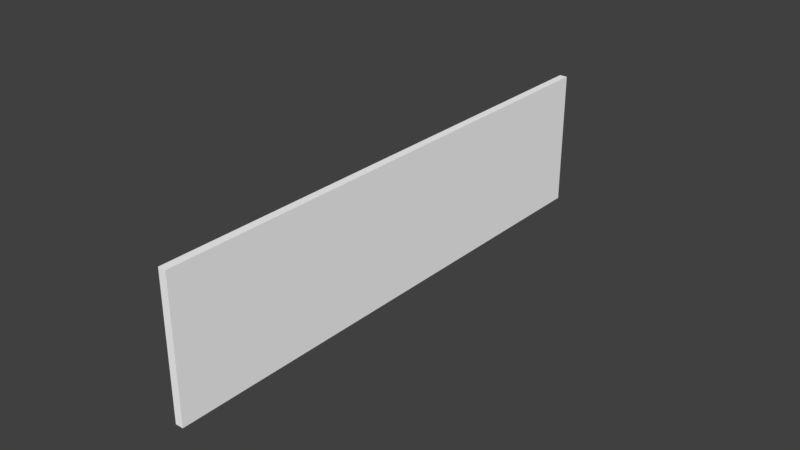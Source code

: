 # Source: annunpanel.blend  (saved by Blender 2.79.0; exported with 4.5.12 LTS)
import bpy
from mathutils import Matrix  # noqa: F401  (used for matrix-valued properties, if any)

bpy.ops.wm.read_factory_settings(use_empty=True)
scene = bpy.context.scene
scene.name = 'Scene'

# ---- collections
col_collection_1 = bpy.data.collections.new('Collection 1'); scene.collection.children.link(col_collection_1)

# ---- materials (node trees are filled in below, after node groups)
mat_lights = bpy.data.materials.new('lights')
mat_lights.alpha_threshold = 0.0
mat_lights.use_transparent_shadow = False
mat_lights.diffuse_color = (1.0, 1.0, 1.0, 1.0)
mat_lights.specular_color = (0.3, 0.3, 0.3)
mat_lights.roughness = 0.5
mat_lights.specular_intensity = 1.0
mat_interior = bpy.data.materials.new('interior')
mat_interior.alpha_threshold = 0.0
mat_interior.use_transparent_shadow = False
mat_interior.diffuse_color = (1.0, 1.0, 1.0, 1.0)
mat_interior.specular_color = (0.3, 0.3, 0.3)
mat_interior.roughness = 0.5
mat_interior.specular_intensity = 1.0

# ---- node groups
ng_auto_smooth = bpy.data.node_groups.new('Auto Smooth', 'GeometryNodeTree')
_s = ng_auto_smooth.interface.new_socket(name='Geometry', in_out='OUTPUT', socket_type='NodeSocketGeometry')
_s = ng_auto_smooth.interface.new_socket(name='Geometry', in_out='INPUT', socket_type='NodeSocketGeometry')
_s = ng_auto_smooth.interface.new_socket(name='Angle', in_out='INPUT', socket_type='NodeSocketFloat')
_s.subtype = 'ANGLE'
_s.min_value = 0.0
_s.max_value = 3.142
ng_auto_smooth.is_modifier = True
_N = ng_auto_smooth.nodes; _L = ng_auto_smooth.links
n0 = _N.new('NodeGroupOutput'); n0.name = 'Group Output'; n0.location = (480, -100)
n1 = _N.new('NodeGroupInput'); n1.name = 'Group Input'; n1.location = (-420, -300)
n2 = _N.new('NodeGroupInput'); n2.name = 'Group Input.001'; n2.location = (-60, -100)
n3 = _N.new('GeometryNodeSetShadeSmooth'); n3.name = 'Set Shade Smooth'; n3.location = (120, -100)
n3.domain = 'EDGE'
n4 = _N.new('GeometryNodeSetShadeSmooth'); n4.name = 'Set Shade Smooth.001'; n4.location = (300, -100)
n5 = _N.new('GeometryNodeInputMeshEdgeAngle'); n5.name = 'Edge Angle'; n5.location = (-420, -220)
n6 = _N.new('GeometryNodeInputEdgeSmooth'); n6.name = 'Is Edge Smooth'; n6.location = (-60, -160)
n7 = _N.new('GeometryNodeInputShadeSmooth'); n7.name = 'Is Face Smooth'; n7.location = (-240, -340)
n8 = _N.new('FunctionNodeBooleanMath'); n8.name = 'Boolean Math'; n8.location = (-60, -220)
n9 = _N.new('FunctionNodeCompare'); n9.name = 'Compare'; n9.location = (-240, -180)
n9.operation = 'LESS_EQUAL'
_L.new(n5.outputs[0], n9.inputs[0])
_L.new(n4.outputs[0], n0.inputs[0])
_L.new(n1.outputs[1], n9.inputs[1])
_L.new(n9.outputs[0], n8.inputs[0])
_L.new(n7.outputs[0], n8.inputs[1])
_L.new(n2.outputs[0], n3.inputs[0])
_L.new(n6.outputs[0], n3.inputs[1])
_L.new(n3.outputs[0], n4.inputs[0])
_L.new(n8.outputs[0], n3.inputs[2])
n0.is_active_output = True

# ---- material node trees

# ---- world
world_world = bpy.data.worlds.new('World'); scene.world = world_world
world_world.color = (0.05088, 0.05088, 0.05088)
world_world.use_sun_shadow = False
world_world.sun_shadow_jitter_overblur = 0.0
world_world.cycles.sampling_method = 'MANUAL'

# ---- meshes
me_plane_038 = bpy.data.meshes.new('Plane.038')
me_plane_038.from_pydata([(0.0, 0.01225, -0.0045), (0.0, 0.01225, 0.0045), (0.0, -0.01225, -0.0045), (0.0, -0.01225, 0.0045)], [], [(2, 0, 1, 3)])
_uv = me_plane_038.uv_layers.new(name='UVMap')
_uv.uv.foreach_set('vector', [0.8418, 0.003906, 0.9785, 0.003906, 0.9785, 0.1031, 0.8418, 0.1031])
me_plane_038.materials.append(mat_lights)
me_plane_038.use_remesh_preserve_volume = False
me_plane_038.use_remesh_preserve_attributes = False
me_plane_038.use_mirror_vertex_groups = False
me_plane_038.update()
me_plane_037 = bpy.data.meshes.new('Plane.037')
me_plane_037.from_pydata([(0.0, 0.01225, -0.0045), (0.0, 0.01225, 0.0045), (0.0, -0.01225, -0.0045), (0.0, -0.01225, 0.0045)], [], [(2, 0, 1, 3)])
_uv = me_plane_037.uv_layers.new(name='UVMap')
_uv.uv.foreach_set('vector', [0.8418, 0.1031, 0.9785, 0.1031, 0.9785, 0.2023, 0.8418, 0.2023])
me_plane_037.materials.append(mat_lights)
me_plane_037.use_remesh_preserve_volume = False
me_plane_037.use_remesh_preserve_attributes = False
me_plane_037.use_mirror_vertex_groups = False
me_plane_037.update()
me_plane_036 = bpy.data.meshes.new('Plane.036')
me_plane_036.from_pydata([(0.0, 0.01225, -0.0045), (0.0, 0.01225, 0.0045), (0.0, -0.01225, -0.0045), (0.0, -0.01225, 0.0045)], [], [(2, 0, 1, 3)])
_uv = me_plane_036.uv_layers.new(name='UVMap')
_uv.uv.foreach_set('vector', [0.8418, 0.2023, 0.9785, 0.2023, 0.9785, 0.3016, 0.8418, 0.3016])
me_plane_036.materials.append(mat_lights)
me_plane_036.use_remesh_preserve_volume = False
me_plane_036.use_remesh_preserve_attributes = False
me_plane_036.use_mirror_vertex_groups = False
me_plane_036.update()
me_plane_035 = bpy.data.meshes.new('Plane.035')
me_plane_035.from_pydata([(0.0, 0.01225, -0.0045), (0.0, 0.01225, 0.0045), (0.0, -0.01225, -0.0045), (0.0, -0.01225, 0.0045)], [], [(2, 0, 1, 3)])
_uv = me_plane_035.uv_layers.new(name='UVMap')
_uv.uv.foreach_set('vector', [0.8418, 0.3016, 0.9785, 0.3016, 0.9785, 0.4008, 0.8418, 0.4008])
me_plane_035.materials.append(mat_lights)
me_plane_035.use_remesh_preserve_volume = False
me_plane_035.use_remesh_preserve_attributes = False
me_plane_035.use_mirror_vertex_groups = False
me_plane_035.update()
me_plane_034 = bpy.data.meshes.new('Plane.034')
me_plane_034.from_pydata([(0.0, 0.01225, -0.0045), (0.0, 0.01225, 0.0045), (0.0, -0.01225, -0.0045), (0.0, -0.01225, 0.0045)], [], [(2, 0, 1, 3)])
_uv = me_plane_034.uv_layers.new(name='UVMap')
_uv.uv.foreach_set('vector', [0.8418, 0.4008, 0.9785, 0.4008, 0.9785, 0.5, 0.8418, 0.5])
me_plane_034.materials.append(mat_lights)
me_plane_034.use_remesh_preserve_volume = False
me_plane_034.use_remesh_preserve_attributes = False
me_plane_034.use_mirror_vertex_groups = False
me_plane_034.update()
me_plane_033 = bpy.data.meshes.new('Plane.033')
me_plane_033.from_pydata([(0.0, 0.01225, -0.0045), (0.0, 0.01225, 0.0045), (0.0, -0.01225, -0.0045), (0.0, -0.01225, 0.0045)], [], [(2, 0, 1, 3)])
_uv = me_plane_033.uv_layers.new(name='UVMap')
_uv.uv.foreach_set('vector', [0.7051, 0.4008, 0.8418, 0.4008, 0.8418, 0.5, 0.7051, 0.5])
me_plane_033.materials.append(mat_lights)
me_plane_033.use_remesh_preserve_volume = False
me_plane_033.use_remesh_preserve_attributes = False
me_plane_033.use_mirror_vertex_groups = False
me_plane_033.update()
me_plane_032 = bpy.data.meshes.new('Plane.032')
me_plane_032.from_pydata([(0.0, 0.01225, -0.0045), (0.0, 0.01225, 0.0045), (0.0, -0.01225, -0.0045), (0.0, -0.01225, 0.0045)], [], [(2, 0, 1, 3)])
_uv = me_plane_032.uv_layers.new(name='UVMap')
_uv.uv.foreach_set('vector', [0.7051, 0.3016, 0.8418, 0.3016, 0.8418, 0.4008, 0.7051, 0.4008])
me_plane_032.materials.append(mat_lights)
me_plane_032.use_remesh_preserve_volume = False
me_plane_032.use_remesh_preserve_attributes = False
me_plane_032.use_mirror_vertex_groups = False
me_plane_032.update()
me_plane_031 = bpy.data.meshes.new('Plane.031')
me_plane_031.from_pydata([(0.0, 0.01225, -0.0045), (0.0, 0.01225, 0.0045), (0.0, -0.01225, -0.0045), (0.0, -0.01225, 0.0045)], [], [(2, 0, 1, 3)])
_uv = me_plane_031.uv_layers.new(name='UVMap')
_uv.uv.foreach_set('vector', [0.7051, 0.2023, 0.8418, 0.2023, 0.8418, 0.3016, 0.7051, 0.3016])
me_plane_031.materials.append(mat_lights)
me_plane_031.use_remesh_preserve_volume = False
me_plane_031.use_remesh_preserve_attributes = False
me_plane_031.use_mirror_vertex_groups = False
me_plane_031.update()
me_plane_030 = bpy.data.meshes.new('Plane.030')
me_plane_030.from_pydata([(0.0, 0.01225, -0.0045), (0.0, 0.01225, 0.0045), (0.0, -0.01225, -0.0045), (0.0, -0.01225, 0.0045)], [], [(2, 0, 1, 3)])
_uv = me_plane_030.uv_layers.new(name='UVMap')
_uv.uv.foreach_set('vector', [0.7051, 0.1031, 0.8418, 0.1031, 0.8418, 0.2023, 0.7051, 0.2023])
me_plane_030.materials.append(mat_lights)
me_plane_030.use_remesh_preserve_volume = False
me_plane_030.use_remesh_preserve_attributes = False
me_plane_030.use_mirror_vertex_groups = False
me_plane_030.update()
me_plane_029 = bpy.data.meshes.new('Plane.029')
me_plane_029.from_pydata([(0.0, 0.01225, -0.0045), (0.0, 0.01225, 0.0045), (0.0, -0.01225, -0.0045), (0.0, -0.01225, 0.0045)], [], [(2, 0, 1, 3)])
_uv = me_plane_029.uv_layers.new(name='UVMap')
_uv.uv.foreach_set('vector', [0.7051, 0.003906, 0.8418, 0.003906, 0.8418, 0.1031, 0.7051, 0.1031])
me_plane_029.materials.append(mat_lights)
me_plane_029.use_remesh_preserve_volume = False
me_plane_029.use_remesh_preserve_attributes = False
me_plane_029.use_mirror_vertex_groups = False
me_plane_029.update()
me_plane_028 = bpy.data.meshes.new('Plane.028')
me_plane_028.from_pydata([(0.0, 0.01225, -0.0045), (0.0, 0.01225, 0.0045), (0.0, -0.01225, -0.0045), (0.0, -0.01225, 0.0045)], [], [(2, 0, 1, 3)])
_uv = me_plane_028.uv_layers.new(name='UVMap')
_uv.uv.foreach_set('vector', [0.5684, 0.003906, 0.7051, 0.003906, 0.7051, 0.1031, 0.5684, 0.1031])
me_plane_028.materials.append(mat_lights)
me_plane_028.use_remesh_preserve_volume = False
me_plane_028.use_remesh_preserve_attributes = False
me_plane_028.use_mirror_vertex_groups = False
me_plane_028.update()
me_plane_027 = bpy.data.meshes.new('Plane.027')
me_plane_027.from_pydata([(0.0, 0.01225, -0.0045), (0.0, 0.01225, 0.0045), (0.0, -0.01225, -0.0045), (0.0, -0.01225, 0.0045)], [], [(2, 0, 1, 3)])
_uv = me_plane_027.uv_layers.new(name='UVMap')
_uv.uv.foreach_set('vector', [0.5684, 0.1031, 0.7051, 0.1031, 0.7051, 0.2023, 0.5684, 0.2023])
me_plane_027.materials.append(mat_lights)
me_plane_027.use_remesh_preserve_volume = False
me_plane_027.use_remesh_preserve_attributes = False
me_plane_027.use_mirror_vertex_groups = False
me_plane_027.update()
me_plane_025 = bpy.data.meshes.new('Plane.025')
me_plane_025.from_pydata([(0.0, 0.01225, -0.0045), (0.0, 0.01225, 0.0045), (0.0, -0.01225, -0.0045), (0.0, -0.01225, 0.0045)], [], [(2, 0, 1, 3)])
_uv = me_plane_025.uv_layers.new(name='UVMap')
_uv.uv.foreach_set('vector', [0.5684, 0.2023, 0.7051, 0.2023, 0.7051, 0.3016, 0.5684, 0.3016])
me_plane_025.materials.append(mat_lights)
me_plane_025.use_remesh_preserve_volume = False
me_plane_025.use_remesh_preserve_attributes = False
me_plane_025.use_mirror_vertex_groups = False
me_plane_025.update()
me_plane_024 = bpy.data.meshes.new('Plane.024')
me_plane_024.from_pydata([(0.0, 0.01225, -0.0045), (0.0, 0.01225, 0.0045), (0.0, -0.01225, -0.0045), (0.0, -0.01225, 0.0045)], [], [(2, 0, 1, 3)])
_uv = me_plane_024.uv_layers.new(name='UVMap')
_uv.uv.foreach_set('vector', [0.5684, 0.3016, 0.7051, 0.3016, 0.7051, 0.4008, 0.5684, 0.4008])
me_plane_024.materials.append(mat_lights)
me_plane_024.use_remesh_preserve_volume = False
me_plane_024.use_remesh_preserve_attributes = False
me_plane_024.use_mirror_vertex_groups = False
me_plane_024.update()
me_plane_023 = bpy.data.meshes.new('Plane.023')
me_plane_023.from_pydata([(0.0, 0.01225, -0.0045), (0.0, 0.01225, 0.0045), (0.0, -0.01225, -0.0045), (0.0, -0.01225, 0.0045)], [], [(2, 0, 1, 3)])
_uv = me_plane_023.uv_layers.new(name='UVMap')
_uv.uv.foreach_set('vector', [0.5684, 0.4008, 0.7051, 0.4008, 0.7051, 0.5, 0.5684, 0.5])
me_plane_023.materials.append(mat_lights)
me_plane_023.use_remesh_preserve_volume = False
me_plane_023.use_remesh_preserve_attributes = False
me_plane_023.use_mirror_vertex_groups = False
me_plane_023.update()
me_plane_021 = bpy.data.meshes.new('Plane.021')
me_plane_021.from_pydata([(0.0, 0.01225, -0.0045), (0.0, 0.01225, 0.0045), (0.0, -0.01225, -0.0045), (0.0, -0.01225, 0.0045)], [], [(2, 0, 1, 3)])
_uv = me_plane_021.uv_layers.new(name='UVMap')
_uv.uv.foreach_set('vector', [0.4316, 0.4008, 0.5684, 0.4008, 0.5684, 0.5, 0.4316, 0.5])
me_plane_021.materials.append(mat_lights)
me_plane_021.use_remesh_preserve_volume = False
me_plane_021.use_remesh_preserve_attributes = False
me_plane_021.use_mirror_vertex_groups = False
me_plane_021.update()
me_plane_020 = bpy.data.meshes.new('Plane.020')
me_plane_020.from_pydata([(0.0, 0.01225, -0.0045), (0.0, 0.01225, 0.0045), (0.0, -0.01225, -0.0045), (0.0, -0.01225, 0.0045)], [], [(2, 0, 1, 3)])
_uv = me_plane_020.uv_layers.new(name='UVMap')
_uv.uv.foreach_set('vector', [0.4316, 0.3016, 0.5684, 0.3016, 0.5684, 0.4008, 0.4316, 0.4008])
me_plane_020.materials.append(mat_lights)
me_plane_020.use_remesh_preserve_volume = False
me_plane_020.use_remesh_preserve_attributes = False
me_plane_020.use_mirror_vertex_groups = False
me_plane_020.update()
me_plane_019 = bpy.data.meshes.new('Plane.019')
me_plane_019.from_pydata([(0.0, 0.01225, -0.0045), (0.0, 0.01225, 0.0045), (0.0, -0.01225, -0.0045), (0.0, -0.01225, 0.0045)], [], [(2, 0, 1, 3)])
_uv = me_plane_019.uv_layers.new(name='UVMap')
_uv.uv.foreach_set('vector', [0.4316, 0.2023, 0.5684, 0.2023, 0.5684, 0.3016, 0.4316, 0.3016])
me_plane_019.materials.append(mat_lights)
me_plane_019.use_remesh_preserve_volume = False
me_plane_019.use_remesh_preserve_attributes = False
me_plane_019.use_mirror_vertex_groups = False
me_plane_019.update()
me_plane_018 = bpy.data.meshes.new('Plane.018')
me_plane_018.from_pydata([(0.0, 0.01225, -0.0045), (0.0, 0.01225, 0.0045), (0.0, -0.01225, -0.0045), (0.0, -0.01225, 0.0045)], [], [(2, 0, 1, 3)])
_uv = me_plane_018.uv_layers.new(name='UVMap')
_uv.uv.foreach_set('vector', [0.4316, 0.1031, 0.5684, 0.1031, 0.5684, 0.2023, 0.4316, 0.2023])
me_plane_018.materials.append(mat_lights)
me_plane_018.use_remesh_preserve_volume = False
me_plane_018.use_remesh_preserve_attributes = False
me_plane_018.use_mirror_vertex_groups = False
me_plane_018.update()
me_plane_017 = bpy.data.meshes.new('Plane.017')
me_plane_017.from_pydata([(0.0, 0.01225, -0.0045), (0.0, 0.01225, 0.0045), (0.0, -0.01225, -0.0045), (0.0, -0.01225, 0.0045)], [], [(2, 0, 1, 3)])
_uv = me_plane_017.uv_layers.new(name='UVMap')
_uv.uv.foreach_set('vector', [0.4316, 0.003906, 0.5684, 0.003906, 0.5684, 0.1031, 0.4316, 0.1031])
me_plane_017.materials.append(mat_lights)
me_plane_017.use_remesh_preserve_volume = False
me_plane_017.use_remesh_preserve_attributes = False
me_plane_017.use_mirror_vertex_groups = False
me_plane_017.update()
me_plane_016 = bpy.data.meshes.new('Plane.016')
me_plane_016.from_pydata([(0.0, 0.01225, -0.0045), (0.0, 0.01225, 0.0045), (0.0, -0.01225, -0.0045), (0.0, -0.01225, 0.0045)], [], [(2, 0, 1, 3)])
_uv = me_plane_016.uv_layers.new(name='UVMap')
_uv.uv.foreach_set('vector', [0.2949, 0.003906, 0.4316, 0.003906, 0.4316, 0.1031, 0.2949, 0.1031])
me_plane_016.materials.append(mat_lights)
me_plane_016.use_remesh_preserve_volume = False
me_plane_016.use_remesh_preserve_attributes = False
me_plane_016.use_mirror_vertex_groups = False
me_plane_016.update()
me_plane_015 = bpy.data.meshes.new('Plane.015')
me_plane_015.from_pydata([(0.0, 0.01225, -0.0045), (0.0, 0.01225, 0.0045), (0.0, -0.01225, -0.0045), (0.0, -0.01225, 0.0045)], [], [(2, 0, 1, 3)])
_uv = me_plane_015.uv_layers.new(name='UVMap')
_uv.uv.foreach_set('vector', [0.2949, 0.1031, 0.4316, 0.1031, 0.4316, 0.2023, 0.2949, 0.2023])
me_plane_015.materials.append(mat_lights)
me_plane_015.use_remesh_preserve_volume = False
me_plane_015.use_remesh_preserve_attributes = False
me_plane_015.use_mirror_vertex_groups = False
me_plane_015.update()
me_plane_014 = bpy.data.meshes.new('Plane.014')
me_plane_014.from_pydata([(0.0, 0.01225, -0.0045), (0.0, 0.01225, 0.0045), (0.0, -0.01225, -0.0045), (0.0, -0.01225, 0.0045)], [], [(2, 0, 1, 3)])
_uv = me_plane_014.uv_layers.new(name='UVMap')
_uv.uv.foreach_set('vector', [0.2949, 0.2023, 0.4316, 0.2023, 0.4316, 0.3016, 0.2949, 0.3016])
me_plane_014.materials.append(mat_lights)
me_plane_014.use_remesh_preserve_volume = False
me_plane_014.use_remesh_preserve_attributes = False
me_plane_014.use_mirror_vertex_groups = False
me_plane_014.update()
me_plane_013 = bpy.data.meshes.new('Plane.013')
me_plane_013.from_pydata([(0.0, 0.01225, -0.0045), (0.0, 0.01225, 0.0045), (0.0, -0.01225, -0.0045), (0.0, -0.01225, 0.0045)], [], [(2, 0, 1, 3)])
_uv = me_plane_013.uv_layers.new(name='UVMap')
_uv.uv.foreach_set('vector', [0.2949, 0.3016, 0.4316, 0.3016, 0.4316, 0.4008, 0.2949, 0.4008])
me_plane_013.materials.append(mat_lights)
me_plane_013.use_remesh_preserve_volume = False
me_plane_013.use_remesh_preserve_attributes = False
me_plane_013.use_mirror_vertex_groups = False
me_plane_013.update()
me_plane_012 = bpy.data.meshes.new('Plane.012')
me_plane_012.from_pydata([(0.0, 0.01225, -0.0045), (0.0, 0.01225, 0.0045), (0.0, -0.01225, -0.0045), (0.0, -0.01225, 0.0045)], [], [(2, 0, 1, 3)])
_uv = me_plane_012.uv_layers.new(name='UVMap')
_uv.uv.foreach_set('vector', [0.2949, 0.4008, 0.4316, 0.4008, 0.4316, 0.5, 0.2949, 0.5])
me_plane_012.materials.append(mat_lights)
me_plane_012.use_remesh_preserve_volume = False
me_plane_012.use_remesh_preserve_attributes = False
me_plane_012.use_mirror_vertex_groups = False
me_plane_012.update()
me_plane_011 = bpy.data.meshes.new('Plane.011')
me_plane_011.from_pydata([(0.0, 0.01225, -0.0045), (0.0, 0.01225, 0.0045), (0.0, -0.01225, -0.0045), (0.0, -0.01225, 0.0045)], [], [(2, 0, 1, 3)])
_uv = me_plane_011.uv_layers.new(name='UVMap')
_uv.uv.foreach_set('vector', [0.1582, 0.4008, 0.2949, 0.4008, 0.2949, 0.5, 0.1582, 0.5])
me_plane_011.materials.append(mat_lights)
me_plane_011.use_remesh_preserve_volume = False
me_plane_011.use_remesh_preserve_attributes = False
me_plane_011.use_mirror_vertex_groups = False
me_plane_011.update()
me_plane_010 = bpy.data.meshes.new('Plane.010')
me_plane_010.from_pydata([(0.0, 0.01225, -0.0045), (0.0, 0.01225, 0.0045), (0.0, -0.01225, -0.0045), (0.0, -0.01225, 0.0045)], [], [(2, 0, 1, 3)])
_uv = me_plane_010.uv_layers.new(name='UVMap')
_uv.uv.foreach_set('vector', [0.1582, 0.3016, 0.2949, 0.3016, 0.2949, 0.4008, 0.1582, 0.4008])
me_plane_010.materials.append(mat_lights)
me_plane_010.use_remesh_preserve_volume = False
me_plane_010.use_remesh_preserve_attributes = False
me_plane_010.use_mirror_vertex_groups = False
me_plane_010.update()
me_plane_009 = bpy.data.meshes.new('Plane.009')
me_plane_009.from_pydata([(0.0, 0.01225, -0.0045), (0.0, 0.01225, 0.0045), (0.0, -0.01225, -0.0045), (0.0, -0.01225, 0.0045)], [], [(2, 0, 1, 3)])
_uv = me_plane_009.uv_layers.new(name='UVMap')
_uv.uv.foreach_set('vector', [0.1582, 0.2023, 0.2949, 0.2023, 0.2949, 0.3016, 0.1582, 0.3016])
me_plane_009.materials.append(mat_lights)
me_plane_009.use_remesh_preserve_volume = False
me_plane_009.use_remesh_preserve_attributes = False
me_plane_009.use_mirror_vertex_groups = False
me_plane_009.update()
me_plane_008 = bpy.data.meshes.new('Plane.008')
me_plane_008.from_pydata([(0.0, 0.01225, -0.0045), (0.0, 0.01225, 0.0045), (0.0, -0.01225, -0.0045), (0.0, -0.01225, 0.0045)], [], [(2, 0, 1, 3)])
_uv = me_plane_008.uv_layers.new(name='UVMap')
_uv.uv.foreach_set('vector', [0.1582, 0.1031, 0.2949, 0.1031, 0.2949, 0.2023, 0.1582, 0.2023])
me_plane_008.materials.append(mat_lights)
me_plane_008.use_remesh_preserve_volume = False
me_plane_008.use_remesh_preserve_attributes = False
me_plane_008.use_mirror_vertex_groups = False
me_plane_008.update()
me_plane_007 = bpy.data.meshes.new('Plane.007')
me_plane_007.from_pydata([(0.0, 0.01225, -0.0045), (0.0, 0.01225, 0.0045), (0.0, -0.01225, -0.0045), (0.0, -0.01225, 0.0045)], [], [(2, 0, 1, 3)])
_uv = me_plane_007.uv_layers.new(name='UVMap')
_uv.uv.foreach_set('vector', [0.1582, 0.003906, 0.2949, 0.003906, 0.2949, 0.1031, 0.1582, 0.1031])
me_plane_007.materials.append(mat_lights)
me_plane_007.use_remesh_preserve_volume = False
me_plane_007.use_remesh_preserve_attributes = False
me_plane_007.use_mirror_vertex_groups = False
me_plane_007.update()
me_plane_006 = bpy.data.meshes.new('Plane.006')
me_plane_006.from_pydata([(0.0, 0.01225, -0.0045), (0.0, 0.01225, 0.0045), (0.0, -0.01225, -0.0045), (0.0, -0.01225, 0.0045)], [], [(2, 0, 1, 3)])
_uv = me_plane_006.uv_layers.new(name='UVMap')
_uv.uv.foreach_set('vector', [0.02148, 0.003906, 0.1582, 0.003906, 0.1582, 0.1031, 0.02148, 0.1031])
me_plane_006.materials.append(mat_lights)
me_plane_006.use_remesh_preserve_volume = False
me_plane_006.use_remesh_preserve_attributes = False
me_plane_006.use_mirror_vertex_groups = False
me_plane_006.update()
me_plane_005 = bpy.data.meshes.new('Plane.005')
me_plane_005.from_pydata([(0.0, 0.01225, -0.0045), (0.0, 0.01225, 0.0045), (0.0, -0.01225, -0.0045), (0.0, -0.01225, 0.0045)], [], [(2, 0, 1, 3)])
_uv = me_plane_005.uv_layers.new(name='UVMap')
_uv.uv.foreach_set('vector', [0.02148, 0.1031, 0.1582, 0.1031, 0.1582, 0.2023, 0.02148, 0.2023])
me_plane_005.materials.append(mat_lights)
me_plane_005.use_remesh_preserve_volume = False
me_plane_005.use_remesh_preserve_attributes = False
me_plane_005.use_mirror_vertex_groups = False
me_plane_005.update()
me_plane_004 = bpy.data.meshes.new('Plane.004')
me_plane_004.from_pydata([(0.0, 0.01225, -0.0045), (0.0, 0.01225, 0.0045), (0.0, -0.01225, -0.0045), (0.0, -0.01225, 0.0045)], [], [(2, 0, 1, 3)])
_uv = me_plane_004.uv_layers.new(name='UVMap')
_uv.uv.foreach_set('vector', [0.02148, 0.2023, 0.1582, 0.2023, 0.1582, 0.3016, 0.02148, 0.3016])
me_plane_004.materials.append(mat_lights)
me_plane_004.use_remesh_preserve_volume = False
me_plane_004.use_remesh_preserve_attributes = False
me_plane_004.use_mirror_vertex_groups = False
me_plane_004.update()
me_plane_003 = bpy.data.meshes.new('Plane.003')
me_plane_003.from_pydata([(0.0, 0.01225, -0.0045), (0.0, 0.01225, 0.0045), (0.0, -0.01225, -0.0045), (0.0, -0.01225, 0.0045)], [], [(2, 0, 1, 3)])
_uv = me_plane_003.uv_layers.new(name='UVMap')
_uv.uv.foreach_set('vector', [0.02148, 0.3016, 0.1582, 0.3016, 0.1582, 0.4008, 0.02148, 0.4008])
me_plane_003.materials.append(mat_lights)
me_plane_003.use_remesh_preserve_volume = False
me_plane_003.use_remesh_preserve_attributes = False
me_plane_003.use_mirror_vertex_groups = False
me_plane_003.update()
me_plane_022 = bpy.data.meshes.new('Plane.022')
me_plane_022.from_pydata([(0.0025, 0.08489, 0.022), (0.0025, 0.08489, -0.022), (0.0025, -0.08489, -0.022), (0.0025, -0.08489, 0.022), (0.0, 0.08489, -0.022), (0.0, -0.08489, -0.022), (0.0, 0.08489, 0.022), (0.0, -0.08489, 0.022)], [], [(0, 3, 2, 1), (1, 2, 5, 4), (0, 1, 4, 6), (3, 0, 6, 7), (2, 3, 7, 5)])
_uv = me_plane_022.uv_layers.new(name='UVMap')
_uv.uv.foreach_set('vector', [0.9785, 0.9961, 0.02148, 0.9961, 0.02148, 0.5, 0.9785, 0.5, 0.9795, 0.5046, 0.02053, 0.5046, 0.02053, 0.5046, 0.9795, 0.5046, 0.9795, 1.001, 0.9795, 0.5046, 0.9795, 0.5046, 0.9795, 1.001, 0.02053, 1.001, 0.9795, 1.001, 0.9795, 1.001, 0.02053, 1.001, 0.02053, 0.5046, 0.02053, 1.001, 0.02053, 1.001, 0.02053, 0.5046])
me_plane_022.materials.append(mat_interior)
me_plane_022.use_remesh_preserve_volume = False
me_plane_022.use_remesh_preserve_attributes = False
me_plane_022.use_mirror_vertex_groups = False
me_plane_022.update()
me_plane_103 = bpy.data.meshes.new('Plane.103')
me_plane_103.from_pydata([(0.0, 0.01225, -0.0045), (0.0, 0.01225, 0.0045), (0.0, -0.01225, -0.0045), (0.0, -0.01225, 0.0045)], [], [(2, 0, 1, 3)])
_uv = me_plane_103.uv_layers.new(name='UVMap')
_uv.uv.foreach_set('vector', [0.02148, 0.4008, 0.1582, 0.4008, 0.1582, 0.5, 0.02148, 0.5])
me_plane_103.materials.append(mat_lights)
me_plane_103.use_remesh_preserve_volume = False
me_plane_103.use_remesh_preserve_attributes = False
me_plane_103.use_mirror_vertex_groups = False
me_plane_103.update()

# ---- objects
ob_fuellevellor = bpy.data.objects.new('FuelLevelLoR', me_plane_038)
ob_fuelboostonr = bpy.data.objects.new('FuelBoostOnR', me_plane_037)
ob_fuelpresslor = bpy.data.objects.new('FuelPressLoR', me_plane_036)
ob_genoffr = bpy.data.objects.new('GenOffR', me_plane_035)
ob_oilpresslor = bpy.data.objects.new('OilPressLoR', me_plane_034)
ob_oilpresslol = bpy.data.objects.new('OilPressLoL', me_plane_033)
ob_genoffl = bpy.data.objects.new('GenOffL', me_plane_032)
ob_fuelpresslol = bpy.data.objects.new('FuelPressLoL', me_plane_031)
ob_fuelboostonl = bpy.data.objects.new('FuelBoostOnL', me_plane_030)
ob_fuellevellol = bpy.data.objects.new('FuelLevelLoL', me_plane_029)
ob_fuelfilterbypass = bpy.data.objects.new('FuelFilterBypass', me_plane_028)
ob_precoolfailr = bpy.data.objects.new('PrecoolFailR', me_plane_027)
ob_fwshutoffr = bpy.data.objects.new('FWShutoffR', me_plane_025)
ob_engicefailr = bpy.data.objects.new('EngIceFailR', me_plane_024)
ob_hydpresslor = bpy.data.objects.new('HydPressLoR', me_plane_023)
ob_hydpresslol = bpy.data.objects.new('HydPressLoL', me_plane_021)
ob_engicefaill = bpy.data.objects.new('EngIceFailL', me_plane_020)
ob_fwshutoffl = bpy.data.objects.new('FWShutoffL', me_plane_019)
ob_precoolfaill = bpy.data.objects.new('PrecoolFailL', me_plane_018)
ob_speedbreakextended = bpy.data.objects.new('SpeedBreakExtended', me_plane_017)
ob_surfdeice = bpy.data.objects.new('SurfDeice', me_plane_016)
ob_acmejectoron = bpy.data.objects.new('ACMEjectorOn', me_plane_015)
ob_emerpresson = bpy.data.objects.new('EmerPressOn', me_plane_014)
ob_bleedairgndhi = bpy.data.objects.new('BleedAirGndHi', me_plane_013)
ob_cabalt10000ft = bpy.data.objects.new('CabAlt10000Ft', me_plane_012)
ob_battoverheat = bpy.data.objects.new('BattOverHeat', me_plane_011)
ob_wsairoverheat = bpy.data.objects.new('WSAirOverHeat', me_plane_010)
ob_airductoverheat = bpy.data.objects.new('AirDuctOverHeat', me_plane_009)
ob_doornotlocked = bpy.data.objects.new('DoorNotLocked', me_plane_008)
ob_pshtroff = bpy.data.objects.new('PSHtrOff', me_plane_007)
ob_hydlevello = bpy.data.objects.new('HydLevelLo', me_plane_006)
ob_hydpresson = bpy.data.objects.new('HydPressOn', me_plane_005)
ob_pwrbrkpresslo = bpy.data.objects.new('PwrBrkPressLo', me_plane_004)
ob_antiskidinop = bpy.data.objects.new('AntiSkidInop', me_plane_003)
ob_ctn_panel = bpy.data.objects.new('Ctn.panel', me_plane_022)
ob_acfail = bpy.data.objects.new('ACFail', me_plane_103)

# ---- transforms, parenting, visibility, modifiers, constraints
ob_fuellevellor.location = (0.0026, 0.0735, -0.018)
ob_fuellevellor.show_transparent = True
ob_fuellevellor.lineart.crease_threshold = 0.0
_m = ob_fuellevellor.modifiers.new('Auto Smooth', 'NODES')
_m.node_group = ng_auto_smooth
_gi = [s.identifier for s in ng_auto_smooth.interface.items_tree if s.item_type == 'SOCKET' and s.in_out == 'INPUT']
_m[_gi[1]] = 0.5236  # Angle
ob_fuelboostonr.location = (0.0026, 0.0735, -0.009)
ob_fuelboostonr.show_transparent = True
ob_fuelboostonr.lineart.crease_threshold = 0.0
_m = ob_fuelboostonr.modifiers.new('Auto Smooth', 'NODES')
_m.node_group = ng_auto_smooth
_gi = [s.identifier for s in ng_auto_smooth.interface.items_tree if s.item_type == 'SOCKET' and s.in_out == 'INPUT']
_m[_gi[1]] = 0.5236  # Angle
ob_fuelpresslor.location = (0.0026, 0.0735, 0.0)
ob_fuelpresslor.show_transparent = True
ob_fuelpresslor.lineart.crease_threshold = 0.0
_m = ob_fuelpresslor.modifiers.new('Auto Smooth', 'NODES')
_m.node_group = ng_auto_smooth
_gi = [s.identifier for s in ng_auto_smooth.interface.items_tree if s.item_type == 'SOCKET' and s.in_out == 'INPUT']
_m[_gi[1]] = 0.5236  # Angle
ob_genoffr.location = (0.0026, 0.0735, 0.009)
ob_genoffr.show_transparent = True
ob_genoffr.lineart.crease_threshold = 0.0
_m = ob_genoffr.modifiers.new('Auto Smooth', 'NODES')
_m.node_group = ng_auto_smooth
_gi = [s.identifier for s in ng_auto_smooth.interface.items_tree if s.item_type == 'SOCKET' and s.in_out == 'INPUT']
_m[_gi[1]] = 0.5236  # Angle
ob_oilpresslor.location = (0.0026, 0.0735, 0.018)
ob_oilpresslor.show_transparent = True
ob_oilpresslor.lineart.crease_threshold = 0.0
_m = ob_oilpresslor.modifiers.new('Auto Smooth', 'NODES')
_m.node_group = ng_auto_smooth
_gi = [s.identifier for s in ng_auto_smooth.interface.items_tree if s.item_type == 'SOCKET' and s.in_out == 'INPUT']
_m[_gi[1]] = 0.5236  # Angle
ob_oilpresslol.location = (0.0026, 0.049, 0.018)
ob_oilpresslol.show_transparent = True
ob_oilpresslol.lineart.crease_threshold = 0.0
_m = ob_oilpresslol.modifiers.new('Auto Smooth', 'NODES')
_m.node_group = ng_auto_smooth
_gi = [s.identifier for s in ng_auto_smooth.interface.items_tree if s.item_type == 'SOCKET' and s.in_out == 'INPUT']
_m[_gi[1]] = 0.5236  # Angle
ob_genoffl.location = (0.0026, 0.049, 0.009)
ob_genoffl.show_transparent = True
ob_genoffl.lineart.crease_threshold = 0.0
_m = ob_genoffl.modifiers.new('Auto Smooth', 'NODES')
_m.node_group = ng_auto_smooth
_gi = [s.identifier for s in ng_auto_smooth.interface.items_tree if s.item_type == 'SOCKET' and s.in_out == 'INPUT']
_m[_gi[1]] = 0.5236  # Angle
ob_fuelpresslol.location = (0.0026, 0.049, 0.0)
ob_fuelpresslol.show_transparent = True
ob_fuelpresslol.lineart.crease_threshold = 0.0
_m = ob_fuelpresslol.modifiers.new('Auto Smooth', 'NODES')
_m.node_group = ng_auto_smooth
_gi = [s.identifier for s in ng_auto_smooth.interface.items_tree if s.item_type == 'SOCKET' and s.in_out == 'INPUT']
_m[_gi[1]] = 0.5236  # Angle
ob_fuelboostonl.location = (0.0026, 0.049, -0.009)
ob_fuelboostonl.show_transparent = True
ob_fuelboostonl.lineart.crease_threshold = 0.0
_m = ob_fuelboostonl.modifiers.new('Auto Smooth', 'NODES')
_m.node_group = ng_auto_smooth
_gi = [s.identifier for s in ng_auto_smooth.interface.items_tree if s.item_type == 'SOCKET' and s.in_out == 'INPUT']
_m[_gi[1]] = 0.5236  # Angle
ob_fuellevellol.location = (0.0026, 0.049, -0.018)
ob_fuellevellol.show_transparent = True
ob_fuellevellol.lineart.crease_threshold = 0.0
_m = ob_fuellevellol.modifiers.new('Auto Smooth', 'NODES')
_m.node_group = ng_auto_smooth
_gi = [s.identifier for s in ng_auto_smooth.interface.items_tree if s.item_type == 'SOCKET' and s.in_out == 'INPUT']
_m[_gi[1]] = 0.5236  # Angle
ob_fuelfilterbypass.location = (0.0026, 0.0245, -0.018)
ob_fuelfilterbypass.show_transparent = True
ob_fuelfilterbypass.lineart.crease_threshold = 0.0
_m = ob_fuelfilterbypass.modifiers.new('Auto Smooth', 'NODES')
_m.node_group = ng_auto_smooth
_gi = [s.identifier for s in ng_auto_smooth.interface.items_tree if s.item_type == 'SOCKET' and s.in_out == 'INPUT']
_m[_gi[1]] = 0.5236  # Angle
ob_precoolfailr.location = (0.0026, 0.0245, -0.009)
ob_precoolfailr.show_transparent = True
ob_precoolfailr.lineart.crease_threshold = 0.0
_m = ob_precoolfailr.modifiers.new('Auto Smooth', 'NODES')
_m.node_group = ng_auto_smooth
_gi = [s.identifier for s in ng_auto_smooth.interface.items_tree if s.item_type == 'SOCKET' and s.in_out == 'INPUT']
_m[_gi[1]] = 0.5236  # Angle
ob_fwshutoffr.location = (0.0026, 0.0245, 0.0)
ob_fwshutoffr.show_transparent = True
ob_fwshutoffr.lineart.crease_threshold = 0.0
_m = ob_fwshutoffr.modifiers.new('Auto Smooth', 'NODES')
_m.node_group = ng_auto_smooth
_gi = [s.identifier for s in ng_auto_smooth.interface.items_tree if s.item_type == 'SOCKET' and s.in_out == 'INPUT']
_m[_gi[1]] = 0.5236  # Angle
ob_engicefailr.location = (0.0026, 0.0245, 0.009)
ob_engicefailr.show_transparent = True
ob_engicefailr.lineart.crease_threshold = 0.0
_m = ob_engicefailr.modifiers.new('Auto Smooth', 'NODES')
_m.node_group = ng_auto_smooth
_gi = [s.identifier for s in ng_auto_smooth.interface.items_tree if s.item_type == 'SOCKET' and s.in_out == 'INPUT']
_m[_gi[1]] = 0.5236  # Angle
ob_hydpresslor.location = (0.0026, 0.0245, 0.018)
ob_hydpresslor.show_transparent = True
ob_hydpresslor.lineart.crease_threshold = 0.0
_m = ob_hydpresslor.modifiers.new('Auto Smooth', 'NODES')
_m.node_group = ng_auto_smooth
_gi = [s.identifier for s in ng_auto_smooth.interface.items_tree if s.item_type == 'SOCKET' and s.in_out == 'INPUT']
_m[_gi[1]] = 0.5236  # Angle
ob_hydpresslol.location = (0.0026, 0.0, 0.018)
ob_hydpresslol.show_transparent = True
ob_hydpresslol.lineart.crease_threshold = 0.0
_m = ob_hydpresslol.modifiers.new('Auto Smooth', 'NODES')
_m.node_group = ng_auto_smooth
_gi = [s.identifier for s in ng_auto_smooth.interface.items_tree if s.item_type == 'SOCKET' and s.in_out == 'INPUT']
_m[_gi[1]] = 0.5236  # Angle
ob_engicefaill.location = (0.0026, 0.0, 0.009)
ob_engicefaill.show_transparent = True
ob_engicefaill.lineart.crease_threshold = 0.0
_m = ob_engicefaill.modifiers.new('Auto Smooth', 'NODES')
_m.node_group = ng_auto_smooth
_gi = [s.identifier for s in ng_auto_smooth.interface.items_tree if s.item_type == 'SOCKET' and s.in_out == 'INPUT']
_m[_gi[1]] = 0.5236  # Angle
ob_fwshutoffl.location = (0.0026, 0.0, 0.0)
ob_fwshutoffl.show_transparent = True
ob_fwshutoffl.lineart.crease_threshold = 0.0
_m = ob_fwshutoffl.modifiers.new('Auto Smooth', 'NODES')
_m.node_group = ng_auto_smooth
_gi = [s.identifier for s in ng_auto_smooth.interface.items_tree if s.item_type == 'SOCKET' and s.in_out == 'INPUT']
_m[_gi[1]] = 0.5236  # Angle
ob_precoolfaill.location = (0.0026, 0.0, -0.009)
ob_precoolfaill.show_transparent = True
ob_precoolfaill.lineart.crease_threshold = 0.0
_m = ob_precoolfaill.modifiers.new('Auto Smooth', 'NODES')
_m.node_group = ng_auto_smooth
_gi = [s.identifier for s in ng_auto_smooth.interface.items_tree if s.item_type == 'SOCKET' and s.in_out == 'INPUT']
_m[_gi[1]] = 0.5236  # Angle
ob_speedbreakextended.location = (0.0026, 0.0, -0.018)
ob_speedbreakextended.show_transparent = True
ob_speedbreakextended.lineart.crease_threshold = 0.0
_m = ob_speedbreakextended.modifiers.new('Auto Smooth', 'NODES')
_m.node_group = ng_auto_smooth
_gi = [s.identifier for s in ng_auto_smooth.interface.items_tree if s.item_type == 'SOCKET' and s.in_out == 'INPUT']
_m[_gi[1]] = 0.5236  # Angle
ob_surfdeice.location = (0.0026, -0.0245, -0.018)
ob_surfdeice.show_transparent = True
ob_surfdeice.lineart.crease_threshold = 0.0
_m = ob_surfdeice.modifiers.new('Auto Smooth', 'NODES')
_m.node_group = ng_auto_smooth
_gi = [s.identifier for s in ng_auto_smooth.interface.items_tree if s.item_type == 'SOCKET' and s.in_out == 'INPUT']
_m[_gi[1]] = 0.5236  # Angle
ob_acmejectoron.location = (0.0026, -0.0245, -0.009)
ob_acmejectoron.show_transparent = True
ob_acmejectoron.lineart.crease_threshold = 0.0
_m = ob_acmejectoron.modifiers.new('Auto Smooth', 'NODES')
_m.node_group = ng_auto_smooth
_gi = [s.identifier for s in ng_auto_smooth.interface.items_tree if s.item_type == 'SOCKET' and s.in_out == 'INPUT']
_m[_gi[1]] = 0.5236  # Angle
ob_emerpresson.location = (0.0026, -0.0245, 0.0)
ob_emerpresson.show_transparent = True
ob_emerpresson.lineart.crease_threshold = 0.0
_m = ob_emerpresson.modifiers.new('Auto Smooth', 'NODES')
_m.node_group = ng_auto_smooth
_gi = [s.identifier for s in ng_auto_smooth.interface.items_tree if s.item_type == 'SOCKET' and s.in_out == 'INPUT']
_m[_gi[1]] = 0.5236  # Angle
ob_bleedairgndhi.location = (0.0026, -0.0245, 0.009)
ob_bleedairgndhi.show_transparent = True
ob_bleedairgndhi.lineart.crease_threshold = 0.0
_m = ob_bleedairgndhi.modifiers.new('Auto Smooth', 'NODES')
_m.node_group = ng_auto_smooth
_gi = [s.identifier for s in ng_auto_smooth.interface.items_tree if s.item_type == 'SOCKET' and s.in_out == 'INPUT']
_m[_gi[1]] = 0.5236  # Angle
ob_cabalt10000ft.location = (0.0026, -0.0245, 0.018)
ob_cabalt10000ft.show_transparent = True
ob_cabalt10000ft.lineart.crease_threshold = 0.0
_m = ob_cabalt10000ft.modifiers.new('Auto Smooth', 'NODES')
_m.node_group = ng_auto_smooth
_gi = [s.identifier for s in ng_auto_smooth.interface.items_tree if s.item_type == 'SOCKET' and s.in_out == 'INPUT']
_m[_gi[1]] = 0.5236  # Angle
ob_battoverheat.location = (0.0026, -0.049, 0.018)
ob_battoverheat.show_transparent = True
ob_battoverheat.lineart.crease_threshold = 0.0
_m = ob_battoverheat.modifiers.new('Auto Smooth', 'NODES')
_m.node_group = ng_auto_smooth
_gi = [s.identifier for s in ng_auto_smooth.interface.items_tree if s.item_type == 'SOCKET' and s.in_out == 'INPUT']
_m[_gi[1]] = 0.5236  # Angle
ob_wsairoverheat.location = (0.0026, -0.049, 0.009)
ob_wsairoverheat.show_transparent = True
ob_wsairoverheat.lineart.crease_threshold = 0.0
_m = ob_wsairoverheat.modifiers.new('Auto Smooth', 'NODES')
_m.node_group = ng_auto_smooth
_gi = [s.identifier for s in ng_auto_smooth.interface.items_tree if s.item_type == 'SOCKET' and s.in_out == 'INPUT']
_m[_gi[1]] = 0.5236  # Angle
ob_airductoverheat.location = (0.0026, -0.049, 0.0)
ob_airductoverheat.show_transparent = True
ob_airductoverheat.lineart.crease_threshold = 0.0
_m = ob_airductoverheat.modifiers.new('Auto Smooth', 'NODES')
_m.node_group = ng_auto_smooth
_gi = [s.identifier for s in ng_auto_smooth.interface.items_tree if s.item_type == 'SOCKET' and s.in_out == 'INPUT']
_m[_gi[1]] = 0.5236  # Angle
ob_doornotlocked.location = (0.0026, -0.049, -0.009)
ob_doornotlocked.show_transparent = True
ob_doornotlocked.lineart.crease_threshold = 0.0
_m = ob_doornotlocked.modifiers.new('Auto Smooth', 'NODES')
_m.node_group = ng_auto_smooth
_gi = [s.identifier for s in ng_auto_smooth.interface.items_tree if s.item_type == 'SOCKET' and s.in_out == 'INPUT']
_m[_gi[1]] = 0.5236  # Angle
ob_pshtroff.location = (0.0026, -0.049, -0.018)
ob_pshtroff.show_transparent = True
ob_pshtroff.lineart.crease_threshold = 0.0
_m = ob_pshtroff.modifiers.new('Auto Smooth', 'NODES')
_m.node_group = ng_auto_smooth
_gi = [s.identifier for s in ng_auto_smooth.interface.items_tree if s.item_type == 'SOCKET' and s.in_out == 'INPUT']
_m[_gi[1]] = 0.5236  # Angle
ob_hydlevello.location = (0.0026, -0.0735, -0.018)
ob_hydlevello.show_transparent = True
ob_hydlevello.lineart.crease_threshold = 0.0
_m = ob_hydlevello.modifiers.new('Auto Smooth', 'NODES')
_m.node_group = ng_auto_smooth
_gi = [s.identifier for s in ng_auto_smooth.interface.items_tree if s.item_type == 'SOCKET' and s.in_out == 'INPUT']
_m[_gi[1]] = 0.5236  # Angle
ob_hydpresson.location = (0.0026, -0.0735, -0.009)
ob_hydpresson.show_transparent = True
ob_hydpresson.lineart.crease_threshold = 0.0
_m = ob_hydpresson.modifiers.new('Auto Smooth', 'NODES')
_m.node_group = ng_auto_smooth
_gi = [s.identifier for s in ng_auto_smooth.interface.items_tree if s.item_type == 'SOCKET' and s.in_out == 'INPUT']
_m[_gi[1]] = 0.5236  # Angle
ob_pwrbrkpresslo.location = (0.0026, -0.0735, 0.0)
ob_pwrbrkpresslo.show_transparent = True
ob_pwrbrkpresslo.lineart.crease_threshold = 0.0
_m = ob_pwrbrkpresslo.modifiers.new('Auto Smooth', 'NODES')
_m.node_group = ng_auto_smooth
_gi = [s.identifier for s in ng_auto_smooth.interface.items_tree if s.item_type == 'SOCKET' and s.in_out == 'INPUT']
_m[_gi[1]] = 0.5236  # Angle
ob_antiskidinop.location = (0.0026, -0.0735, 0.009)
ob_antiskidinop.show_transparent = True
ob_antiskidinop.lineart.crease_threshold = 0.0
_m = ob_antiskidinop.modifiers.new('Auto Smooth', 'NODES')
_m.node_group = ng_auto_smooth
_gi = [s.identifier for s in ng_auto_smooth.interface.items_tree if s.item_type == 'SOCKET' and s.in_out == 'INPUT']
_m[_gi[1]] = 0.5236  # Angle
ob_ctn_panel.location = (0.0, 0.0, 0.0)
ob_ctn_panel.scale = (1.0, 1.01, 1.023)
ob_ctn_panel.show_transparent = True
ob_ctn_panel.lineart.crease_threshold = 0.0
_m = ob_ctn_panel.modifiers.new('Auto Smooth', 'NODES')
_m.node_group = ng_auto_smooth
_gi = [s.identifier for s in ng_auto_smooth.interface.items_tree if s.item_type == 'SOCKET' and s.in_out == 'INPUT']
_m[_gi[1]] = 0.5236  # Angle
ob_acfail.location = (0.0026, -0.0735, 0.018)
ob_acfail.show_transparent = True
ob_acfail.lineart.crease_threshold = 0.0
_m = ob_acfail.modifiers.new('Auto Smooth', 'NODES')
_m.node_group = ng_auto_smooth
_gi = [s.identifier for s in ng_auto_smooth.interface.items_tree if s.item_type == 'SOCKET' and s.in_out == 'INPUT']
_m[_gi[1]] = 0.5236  # Angle

# ---- collection membership
col_collection_1.objects.link(ob_fuellevellor)
col_collection_1.objects.link(ob_fuelboostonr)
col_collection_1.objects.link(ob_fuelpresslor)
col_collection_1.objects.link(ob_genoffr)
col_collection_1.objects.link(ob_oilpresslor)
col_collection_1.objects.link(ob_oilpresslol)
col_collection_1.objects.link(ob_genoffl)
col_collection_1.objects.link(ob_fuelpresslol)
col_collection_1.objects.link(ob_fuelboostonl)
col_collection_1.objects.link(ob_fuellevellol)
col_collection_1.objects.link(ob_fuelfilterbypass)
col_collection_1.objects.link(ob_precoolfailr)
col_collection_1.objects.link(ob_fwshutoffr)
col_collection_1.objects.link(ob_engicefailr)
col_collection_1.objects.link(ob_hydpresslor)
col_collection_1.objects.link(ob_hydpresslol)
col_collection_1.objects.link(ob_engicefaill)
col_collection_1.objects.link(ob_fwshutoffl)
col_collection_1.objects.link(ob_precoolfaill)
col_collection_1.objects.link(ob_speedbreakextended)
col_collection_1.objects.link(ob_surfdeice)
col_collection_1.objects.link(ob_acmejectoron)
col_collection_1.objects.link(ob_emerpresson)
col_collection_1.objects.link(ob_bleedairgndhi)
col_collection_1.objects.link(ob_cabalt10000ft)
col_collection_1.objects.link(ob_battoverheat)
col_collection_1.objects.link(ob_wsairoverheat)
col_collection_1.objects.link(ob_airductoverheat)
col_collection_1.objects.link(ob_doornotlocked)
col_collection_1.objects.link(ob_pshtroff)
col_collection_1.objects.link(ob_hydlevello)
col_collection_1.objects.link(ob_hydpresson)
col_collection_1.objects.link(ob_pwrbrkpresslo)
col_collection_1.objects.link(ob_antiskidinop)
col_collection_1.objects.link(ob_ctn_panel)
col_collection_1.objects.link(ob_acfail)

# ---- scene / render settings (as saved in the file)
scene.frame_start = 1; scene.frame_end = 250; scene.frame_set(1)
scene.render.engine = 'BLENDER_EEVEE_NEXT'
scene.render.resolution_percentage = 50
scene.render.dither_intensity = 0.0
scene.cycles.use_denoising = False
scene.cycles.samples = 128
scene.cycles.sampling_pattern = 'TABULATED_SOBOL'
scene.cycles.light_sampling_threshold = 0.0
scene.cycles.use_adaptive_sampling = False
scene.cycles.use_light_tree = False
scene.cycles.blur_glossy = 0.0
scene.cycles.sample_clamp_indirect = 0.0
scene.view_settings.view_transform = 'Standard'
bpy.context.view_layer.update()

# ---- added for rendering (the .blend has no active camera and no usable light): camera, sun
cam_auto = bpy.data.cameras.new('AutoCamera')
cam_auto.lens = 50.0
cam_auto.sensor_width = 36.0
cam_auto.clip_end = 1000.0
ob_auto_camera = bpy.data.objects.new('AutoCamera', cam_auto)
scene.collection.objects.link(ob_auto_camera)
ob_auto_camera.location = (0.186345, -0.222054, 0.148036)
ob_auto_camera.rotation_euler = (1.09748, -7.21219e-08, 0.694738)
scene.camera = ob_auto_camera
light_auto_sun = bpy.data.lights.new('AutoSun', 'SUN')
light_auto_sun.energy = 3.0
light_auto_sun.angle = 0.0523599
ob_auto_sun = bpy.data.objects.new('AutoSun', light_auto_sun)
scene.collection.objects.link(ob_auto_sun)
ob_auto_sun.rotation_euler = (0.872665, 0.174533, 0.523599)
bpy.context.view_layer.update()
